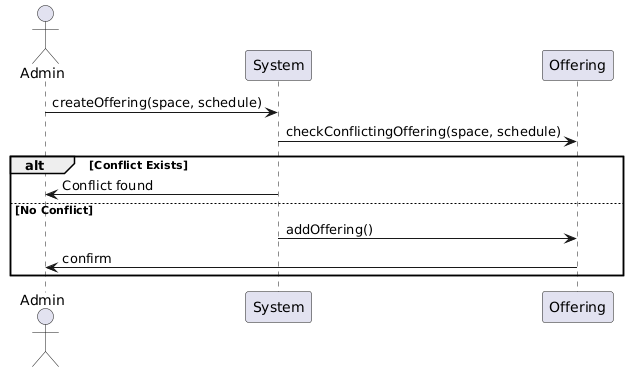

The diagram above was rendered by PlantUML. Its source (embedded in the PNG):
@startuml
actor Admin
Admin -> System: createOffering(space, schedule)
System -> Offering: checkConflictingOffering(space, schedule)

alt Conflict Exists
    System -> Admin: Conflict found
else No Conflict
    System -> Offering: addOffering()
    Offering -> Admin: confirm
end
@enduml